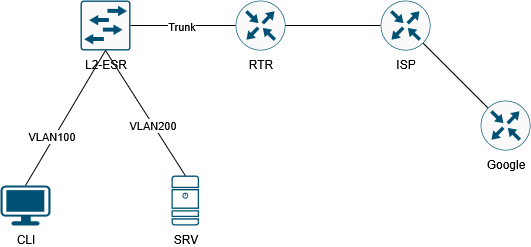

The diagram above was exported from draw.io. Its source (the exported page's mxGraphModel, read from the mxfile embedded in the PNG):
<mxGraphModel dx="786" dy="428" grid="1" gridSize="10" guides="1" tooltips="1" connect="1" arrows="1" fold="1" page="1" pageScale="1" pageWidth="850" pageHeight="1100" math="0" shadow="0">
  <root>
    <mxCell id="0" />
    <mxCell id="1" parent="0" />
    <mxCell id="9K2rEYKqAdyJ6s7zIUB7-3" value="&lt;div&gt;L2-ESR&lt;/div&gt;" style="sketch=0;points=[[0.015,0.015,0],[0.985,0.015,0],[0.985,0.985,0],[0.015,0.985,0],[0.25,0,0],[0.5,0,0],[0.75,0,0],[1,0.25,0],[1,0.5,0],[1,0.75,0],[0.75,1,0],[0.5,1,0],[0.25,1,0],[0,0.75,0],[0,0.5,0],[0,0.25,0]];verticalLabelPosition=bottom;html=1;verticalAlign=top;aspect=fixed;align=center;pointerEvents=1;shape=mxgraph.cisco19.rect;prIcon=l2_switch;fillColor=#FAFAFA;strokeColor=#005073;" vertex="1" parent="1">
      <mxGeometry x="220" y="450" width="50" height="50" as="geometry" />
    </mxCell>
    <mxCell id="9K2rEYKqAdyJ6s7zIUB7-4" value="RTR" style="sketch=0;points=[[0.5,0,0],[1,0.5,0],[0.5,1,0],[0,0.5,0],[0.145,0.145,0],[0.8555,0.145,0],[0.855,0.8555,0],[0.145,0.855,0]];verticalLabelPosition=bottom;html=1;verticalAlign=top;aspect=fixed;align=center;pointerEvents=1;shape=mxgraph.cisco19.rect;prIcon=router;fillColor=#FAFAFA;strokeColor=#005073;" vertex="1" parent="1">
      <mxGeometry x="375" y="450" width="50" height="50" as="geometry" />
    </mxCell>
    <mxCell id="9K2rEYKqAdyJ6s7zIUB7-5" value="CLI" style="points=[[0.03,0.03,0],[0.5,0,0],[0.97,0.03,0],[1,0.4,0],[0.97,0.745,0],[0.5,1,0],[0.03,0.745,0],[0,0.4,0]];verticalLabelPosition=bottom;sketch=0;html=1;verticalAlign=top;aspect=fixed;align=center;pointerEvents=1;shape=mxgraph.cisco19.workstation;fillColor=#005073;strokeColor=none;" vertex="1" parent="1">
      <mxGeometry x="140" y="635" width="50" height="40" as="geometry" />
    </mxCell>
    <mxCell id="9K2rEYKqAdyJ6s7zIUB7-6" value="SRV" style="sketch=0;points=[[0.015,0.015,0],[0.985,0.015,0],[0.985,0.985,0],[0.015,0.985,0],[0.25,0,0],[0.5,0,0],[0.75,0,0],[1,0.25,0],[1,0.5,0],[1,0.75,0],[0.75,1,0],[0.5,1,0],[0.25,1,0],[0,0.75,0],[0,0.5,0],[0,0.25,0]];verticalLabelPosition=bottom;html=1;verticalAlign=top;aspect=fixed;align=center;pointerEvents=1;shape=mxgraph.cisco19.server;fillColor=#005073;strokeColor=none;" vertex="1" parent="1">
      <mxGeometry x="311" y="625" width="27.500000000000004" height="50" as="geometry" />
    </mxCell>
    <mxCell id="9K2rEYKqAdyJ6s7zIUB7-7" style="rounded=0;orthogonalLoop=1;jettySize=auto;html=1;exitX=0.5;exitY=0;exitDx=0;exitDy=0;exitPerimeter=0;entryX=0.5;entryY=1;entryDx=0;entryDy=0;entryPerimeter=0;endArrow=none;endFill=0;" edge="1" parent="1" source="9K2rEYKqAdyJ6s7zIUB7-5" target="9K2rEYKqAdyJ6s7zIUB7-3">
      <mxGeometry relative="1" as="geometry" />
    </mxCell>
    <mxCell id="9K2rEYKqAdyJ6s7zIUB7-17" value="VLAN100" style="edgeLabel;html=1;align=center;verticalAlign=middle;resizable=0;points=[];" vertex="1" connectable="0" parent="9K2rEYKqAdyJ6s7zIUB7-7">
      <mxGeometry x="-0.2836" y="3" relative="1" as="geometry">
        <mxPoint as="offset" />
      </mxGeometry>
    </mxCell>
    <mxCell id="9K2rEYKqAdyJ6s7zIUB7-8" style="rounded=0;orthogonalLoop=1;jettySize=auto;html=1;exitX=0.5;exitY=0;exitDx=0;exitDy=0;exitPerimeter=0;entryX=0.5;entryY=1;entryDx=0;entryDy=0;entryPerimeter=0;endArrow=none;endFill=0;" edge="1" parent="1" source="9K2rEYKqAdyJ6s7zIUB7-6" target="9K2rEYKqAdyJ6s7zIUB7-3">
      <mxGeometry relative="1" as="geometry" />
    </mxCell>
    <mxCell id="9K2rEYKqAdyJ6s7zIUB7-18" value="VLAN200" style="edgeLabel;html=1;align=center;verticalAlign=middle;resizable=0;points=[];" vertex="1" connectable="0" parent="9K2rEYKqAdyJ6s7zIUB7-8">
      <mxGeometry x="-0.1958" y="1" relative="1" as="geometry">
        <mxPoint as="offset" />
      </mxGeometry>
    </mxCell>
    <mxCell id="9K2rEYKqAdyJ6s7zIUB7-10" style="edgeStyle=orthogonalEdgeStyle;rounded=0;orthogonalLoop=1;jettySize=auto;html=1;exitX=1;exitY=0.5;exitDx=0;exitDy=0;exitPerimeter=0;entryX=0;entryY=0.5;entryDx=0;entryDy=0;entryPerimeter=0;endArrow=none;endFill=0;" edge="1" parent="1" source="9K2rEYKqAdyJ6s7zIUB7-3" target="9K2rEYKqAdyJ6s7zIUB7-4">
      <mxGeometry relative="1" as="geometry" />
    </mxCell>
    <mxCell id="9K2rEYKqAdyJ6s7zIUB7-19" value="Trunk" style="edgeLabel;html=1;align=center;verticalAlign=middle;resizable=0;points=[];" vertex="1" connectable="0" parent="9K2rEYKqAdyJ6s7zIUB7-10">
      <mxGeometry x="-0.3167" y="-2" relative="1" as="geometry">
        <mxPoint x="14" y="-2" as="offset" />
      </mxGeometry>
    </mxCell>
    <mxCell id="9K2rEYKqAdyJ6s7zIUB7-11" value="ISP" style="sketch=0;points=[[0.5,0,0],[1,0.5,0],[0.5,1,0],[0,0.5,0],[0.145,0.145,0],[0.8555,0.145,0],[0.855,0.8555,0],[0.145,0.855,0]];verticalLabelPosition=bottom;html=1;verticalAlign=top;aspect=fixed;align=center;pointerEvents=1;shape=mxgraph.cisco19.rect;prIcon=router;fillColor=#FAFAFA;strokeColor=#005073;" vertex="1" parent="1">
      <mxGeometry x="520" y="450" width="50" height="50" as="geometry" />
    </mxCell>
    <mxCell id="9K2rEYKqAdyJ6s7zIUB7-12" style="edgeStyle=orthogonalEdgeStyle;rounded=0;orthogonalLoop=1;jettySize=auto;html=1;exitX=1;exitY=0.5;exitDx=0;exitDy=0;exitPerimeter=0;entryX=0;entryY=0.5;entryDx=0;entryDy=0;entryPerimeter=0;endArrow=none;endFill=0;" edge="1" parent="1" source="9K2rEYKqAdyJ6s7zIUB7-4" target="9K2rEYKqAdyJ6s7zIUB7-11">
      <mxGeometry relative="1" as="geometry" />
    </mxCell>
    <mxCell id="9K2rEYKqAdyJ6s7zIUB7-13" value="Google" style="sketch=0;points=[[0.5,0,0],[1,0.5,0],[0.5,1,0],[0,0.5,0],[0.145,0.145,0],[0.8555,0.145,0],[0.855,0.8555,0],[0.145,0.855,0]];verticalLabelPosition=bottom;html=1;verticalAlign=top;aspect=fixed;align=center;pointerEvents=1;shape=mxgraph.cisco19.rect;prIcon=router;fillColor=#FAFAFA;strokeColor=#005073;" vertex="1" parent="1">
      <mxGeometry x="620" y="550" width="50" height="50" as="geometry" />
    </mxCell>
    <mxCell id="9K2rEYKqAdyJ6s7zIUB7-14" style="rounded=0;orthogonalLoop=1;jettySize=auto;html=1;exitX=0.855;exitY=0.8555;exitDx=0;exitDy=0;exitPerimeter=0;entryX=0.145;entryY=0.145;entryDx=0;entryDy=0;entryPerimeter=0;endArrow=none;endFill=0;" edge="1" parent="1" source="9K2rEYKqAdyJ6s7zIUB7-11" target="9K2rEYKqAdyJ6s7zIUB7-13">
      <mxGeometry relative="1" as="geometry" />
    </mxCell>
  </root>
</mxGraphModel>